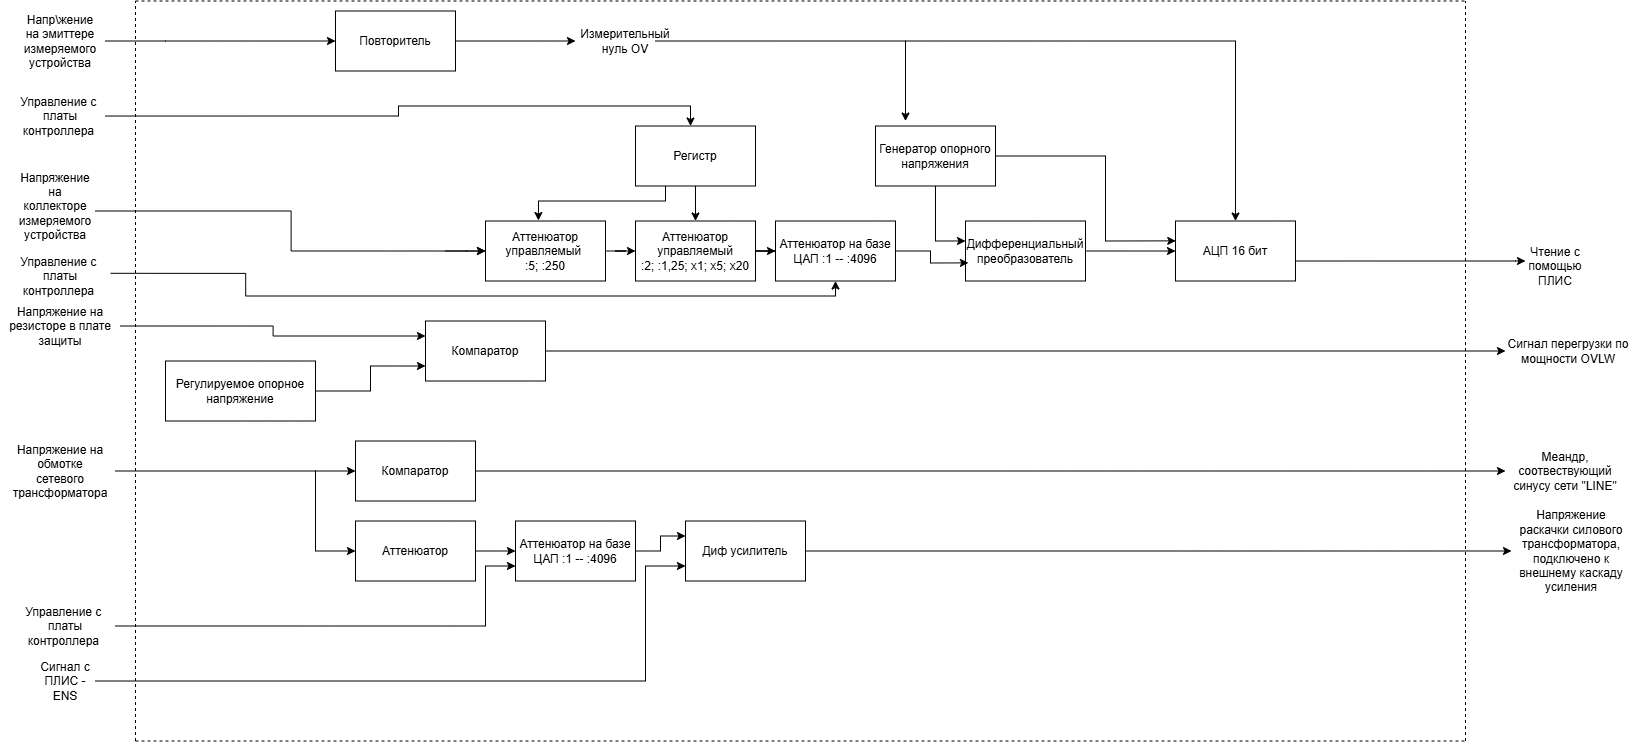

The diagram above was exported from draw.io. Its source (the exported page's mxGraphModel, read from the mxfile embedded in the PNG):
<mxGraphModel dx="2247" dy="982" grid="1" gridSize="10" guides="1" tooltips="1" connect="1" arrows="1" fold="1" page="1" pageScale="1" pageWidth="827" pageHeight="1169" math="0" shadow="0">
  <root>
    <mxCell id="0" />
    <mxCell id="1" parent="0" />
    <mxCell id="x2m9HUgEbU15_7-JY7m--37" edge="1" parent="1" style="edgeStyle=orthogonalEdgeStyle;rounded=0;orthogonalLoop=1;jettySize=auto;html=1;entryX=0;entryY=0.5;entryDx=0;entryDy=0;" target="x2m9HUgEbU15_7-JY7m--2">
      <mxGeometry relative="1" as="geometry">
        <mxPoint x="340" y="250" as="sourcePoint" />
      </mxGeometry>
    </mxCell>
    <mxCell id="x2m9HUgEbU15_7-JY7m--38" edge="1" parent="1" source="x2m9HUgEbU15_7-JY7m--2" style="edgeStyle=orthogonalEdgeStyle;rounded=0;orthogonalLoop=1;jettySize=auto;html=1;entryX=0;entryY=0.5;entryDx=0;entryDy=0;" target="x2m9HUgEbU15_7-JY7m--3">
      <mxGeometry relative="1" as="geometry" />
    </mxCell>
    <mxCell id="x2m9HUgEbU15_7-JY7m--2" parent="1" style="rounded=0;whiteSpace=wrap;html=1;" value="Аттенюатор управляемый&amp;nbsp;&lt;div&gt;:5; :250&lt;/div&gt;" vertex="1">
      <mxGeometry height="60" width="120" x="380" y="220" as="geometry" />
    </mxCell>
    <mxCell id="x2m9HUgEbU15_7-JY7m--42" edge="1" parent="1" source="x2m9HUgEbU15_7-JY7m--3" style="edgeStyle=orthogonalEdgeStyle;rounded=0;orthogonalLoop=1;jettySize=auto;html=1;entryX=0;entryY=0.5;entryDx=0;entryDy=0;" target="x2m9HUgEbU15_7-JY7m--39">
      <mxGeometry relative="1" as="geometry" />
    </mxCell>
    <mxCell id="x2m9HUgEbU15_7-JY7m--3" parent="1" style="rounded=0;whiteSpace=wrap;html=1;" value="Аттенюатор управляемый&lt;div&gt;:2; :1,25; x1; x5; x20&lt;/div&gt;" vertex="1">
      <mxGeometry height="60" width="120" x="530" y="220" as="geometry" />
    </mxCell>
    <mxCell id="x2m9HUgEbU15_7-JY7m--10" edge="1" parent="1" source="x2m9HUgEbU15_7-JY7m--4" style="edgeStyle=orthogonalEdgeStyle;rounded=0;orthogonalLoop=1;jettySize=auto;html=1;entryX=0;entryY=0.5;entryDx=0;entryDy=0;" target="x2m9HUgEbU15_7-JY7m--9">
      <mxGeometry relative="1" as="geometry" />
    </mxCell>
    <mxCell id="x2m9HUgEbU15_7-JY7m--4" parent="1" style="rounded=0;whiteSpace=wrap;html=1;" value="Компаратор" vertex="1">
      <mxGeometry height="60" width="120" x="320" y="320" as="geometry" />
    </mxCell>
    <mxCell id="x2m9HUgEbU15_7-JY7m--6" edge="1" parent="1" source="x2m9HUgEbU15_7-JY7m--5" style="edgeStyle=orthogonalEdgeStyle;rounded=0;orthogonalLoop=1;jettySize=auto;html=1;entryX=0;entryY=0.75;entryDx=0;entryDy=0;" target="x2m9HUgEbU15_7-JY7m--4">
      <mxGeometry relative="1" as="geometry" />
    </mxCell>
    <mxCell id="x2m9HUgEbU15_7-JY7m--5" parent="1" style="rounded=0;whiteSpace=wrap;html=1;" value="Регулируемое опорное напряжение" vertex="1">
      <mxGeometry height="60" width="150" x="60" y="360" as="geometry" />
    </mxCell>
    <mxCell id="x2m9HUgEbU15_7-JY7m--8" edge="1" parent="1" source="x2m9HUgEbU15_7-JY7m--7" style="edgeStyle=orthogonalEdgeStyle;rounded=0;orthogonalLoop=1;jettySize=auto;html=1;entryX=0;entryY=0.25;entryDx=0;entryDy=0;" target="x2m9HUgEbU15_7-JY7m--4">
      <mxGeometry relative="1" as="geometry" />
    </mxCell>
    <mxCell id="x2m9HUgEbU15_7-JY7m--7" parent="1" style="text;html=1;whiteSpace=wrap;strokeColor=none;fillColor=none;align=center;verticalAlign=middle;rounded=0;" value="Напряжение на резисторе в плате защиты" vertex="1">
      <mxGeometry height="30" width="120" x="-105" y="310" as="geometry" />
    </mxCell>
    <mxCell id="x2m9HUgEbU15_7-JY7m--9" parent="1" style="text;html=1;whiteSpace=wrap;strokeColor=none;fillColor=none;align=center;verticalAlign=middle;rounded=0;" value="Сигнал перегрузки по мощности OVLW" vertex="1">
      <mxGeometry height="30" width="126" x="1400" y="335" as="geometry" />
    </mxCell>
    <mxCell id="x2m9HUgEbU15_7-JY7m--15" edge="1" parent="1" source="x2m9HUgEbU15_7-JY7m--11" style="edgeStyle=orthogonalEdgeStyle;rounded=0;orthogonalLoop=1;jettySize=auto;html=1;entryX=0;entryY=0.5;entryDx=0;entryDy=0;" target="x2m9HUgEbU15_7-JY7m--14">
      <mxGeometry relative="1" as="geometry" />
    </mxCell>
    <mxCell id="x2m9HUgEbU15_7-JY7m--11" parent="1" style="rounded=0;whiteSpace=wrap;html=1;" value="Компаратор" vertex="1">
      <mxGeometry height="60" width="120" x="250" y="440" as="geometry" />
    </mxCell>
    <mxCell id="x2m9HUgEbU15_7-JY7m--13" edge="1" parent="1" style="edgeStyle=orthogonalEdgeStyle;rounded=0;orthogonalLoop=1;jettySize=auto;html=1;entryX=0;entryY=0.5;entryDx=0;entryDy=0;" target="x2m9HUgEbU15_7-JY7m--11">
      <mxGeometry relative="1" as="geometry">
        <Array as="points">
          <mxPoint x="210" y="470" />
          <mxPoint x="210" y="470" />
        </Array>
        <mxPoint x="10" y="470" as="sourcePoint" />
      </mxGeometry>
    </mxCell>
    <mxCell id="x2m9HUgEbU15_7-JY7m--12" parent="1" style="text;html=1;whiteSpace=wrap;strokeColor=none;fillColor=none;align=center;verticalAlign=middle;rounded=0;" value="Напряжение на обмотке сетевого трансформатора" vertex="1">
      <mxGeometry height="30" width="90" x="-90" y="455" as="geometry" />
    </mxCell>
    <mxCell id="x2m9HUgEbU15_7-JY7m--14" parent="1" style="text;html=1;whiteSpace=wrap;strokeColor=none;fillColor=none;align=center;verticalAlign=middle;rounded=0;" value="Меандр, соотвествующий синусу сети &quot;LINE&quot;" vertex="1">
      <mxGeometry height="30" width="120" x="1400" y="455" as="geometry" />
    </mxCell>
    <mxCell id="x2m9HUgEbU15_7-JY7m--21" edge="1" parent="1" source="x2m9HUgEbU15_7-JY7m--17" style="edgeStyle=orthogonalEdgeStyle;rounded=0;orthogonalLoop=1;jettySize=auto;html=1;">
      <mxGeometry relative="1" as="geometry">
        <mxPoint x="470" y="40" as="targetPoint" />
      </mxGeometry>
    </mxCell>
    <mxCell id="x2m9HUgEbU15_7-JY7m--17" parent="1" style="rounded=0;whiteSpace=wrap;html=1;" value="Повторитель" vertex="1">
      <mxGeometry height="60" width="120" x="230" y="10" as="geometry" />
    </mxCell>
    <mxCell id="x2m9HUgEbU15_7-JY7m--19" edge="1" parent="1" style="edgeStyle=orthogonalEdgeStyle;rounded=0;orthogonalLoop=1;jettySize=auto;html=1;entryX=0;entryY=0.5;entryDx=0;entryDy=0;" target="x2m9HUgEbU15_7-JY7m--17">
      <mxGeometry relative="1" as="geometry">
        <Array as="points">
          <mxPoint x="60" y="40" />
        </Array>
        <mxPoint y="40" as="sourcePoint" />
      </mxGeometry>
    </mxCell>
    <mxCell id="x2m9HUgEbU15_7-JY7m--18" parent="1" style="text;html=1;whiteSpace=wrap;strokeColor=none;fillColor=none;align=center;verticalAlign=middle;rounded=0;" value="Напр\жение на эмиттере измеряемого устройства" vertex="1">
      <mxGeometry height="30" width="60" x="-75" y="25" as="geometry" />
    </mxCell>
    <mxCell id="x2m9HUgEbU15_7-JY7m--55" edge="1" parent="1" source="x2m9HUgEbU15_7-JY7m--20" style="edgeStyle=orthogonalEdgeStyle;rounded=0;orthogonalLoop=1;jettySize=auto;html=1;">
      <mxGeometry relative="1" as="geometry">
        <mxPoint x="800" y="120" as="targetPoint" />
      </mxGeometry>
    </mxCell>
    <mxCell id="x2m9HUgEbU15_7-JY7m--20" parent="1" style="text;html=1;whiteSpace=wrap;strokeColor=none;fillColor=none;align=center;verticalAlign=middle;rounded=0;" value="Измерительный нуль OV" vertex="1">
      <mxGeometry height="30" width="60" x="490" y="25" as="geometry" />
    </mxCell>
    <mxCell id="x2m9HUgEbU15_7-JY7m--26" edge="1" parent="1" source="x2m9HUgEbU15_7-JY7m--22" style="edgeStyle=orthogonalEdgeStyle;rounded=0;orthogonalLoop=1;jettySize=auto;html=1;entryX=0;entryY=0.5;entryDx=0;entryDy=0;" target="x2m9HUgEbU15_7-JY7m--25">
      <mxGeometry relative="1" as="geometry" />
    </mxCell>
    <mxCell id="x2m9HUgEbU15_7-JY7m--22" parent="1" style="rounded=0;whiteSpace=wrap;html=1;" value="Аттенюатор" vertex="1">
      <mxGeometry height="60" width="120" x="250" y="520" as="geometry" />
    </mxCell>
    <mxCell id="x2m9HUgEbU15_7-JY7m--23" edge="1" parent="1" style="endArrow=classic;html=1;rounded=0;entryX=0;entryY=0.5;entryDx=0;entryDy=0;" target="x2m9HUgEbU15_7-JY7m--22" value="">
      <mxGeometry height="50" relative="1" width="50" as="geometry">
        <Array as="points">
          <mxPoint x="210" y="550" />
        </Array>
        <mxPoint x="210" y="470" as="sourcePoint" />
        <mxPoint x="320" y="550" as="targetPoint" />
      </mxGeometry>
    </mxCell>
    <mxCell id="x2m9HUgEbU15_7-JY7m--35" edge="1" parent="1" source="x2m9HUgEbU15_7-JY7m--25" style="edgeStyle=orthogonalEdgeStyle;rounded=0;orthogonalLoop=1;jettySize=auto;html=1;entryX=0;entryY=0.25;entryDx=0;entryDy=0;" target="x2m9HUgEbU15_7-JY7m--30">
      <mxGeometry relative="1" as="geometry" />
    </mxCell>
    <mxCell id="x2m9HUgEbU15_7-JY7m--25" parent="1" style="rounded=0;whiteSpace=wrap;html=1;" value="Аттенюатор на базе ЦАП :1 -- :4096" vertex="1">
      <mxGeometry height="60" width="120" x="410" y="520" as="geometry" />
    </mxCell>
    <mxCell id="x2m9HUgEbU15_7-JY7m--28" edge="1" parent="1" source="x2m9HUgEbU15_7-JY7m--27" style="edgeStyle=orthogonalEdgeStyle;rounded=0;orthogonalLoop=1;jettySize=auto;html=1;entryX=0;entryY=0.75;entryDx=0;entryDy=0;" target="x2m9HUgEbU15_7-JY7m--25">
      <mxGeometry relative="1" as="geometry">
        <Array as="points">
          <mxPoint x="380.03" y="625" />
          <mxPoint x="380.03" y="565" />
        </Array>
      </mxGeometry>
    </mxCell>
    <mxCell id="x2m9HUgEbU15_7-JY7m--27" parent="1" style="text;html=1;whiteSpace=wrap;strokeColor=none;fillColor=none;align=center;verticalAlign=middle;rounded=0;" value="Управление с&amp;nbsp; платы контроллера&amp;nbsp;" vertex="1">
      <mxGeometry height="30" width="100" x="-90" y="610" as="geometry" />
    </mxCell>
    <mxCell id="x2m9HUgEbU15_7-JY7m--32" edge="1" parent="1" source="x2m9HUgEbU15_7-JY7m--30" style="edgeStyle=orthogonalEdgeStyle;rounded=0;orthogonalLoop=1;jettySize=auto;html=1;entryX=0;entryY=0.5;entryDx=0;entryDy=0;" target="x2m9HUgEbU15_7-JY7m--31">
      <mxGeometry relative="1" as="geometry" />
    </mxCell>
    <mxCell id="x2m9HUgEbU15_7-JY7m--30" parent="1" style="rounded=0;whiteSpace=wrap;html=1;" value="Диф усилитель" vertex="1">
      <mxGeometry height="60" width="120" x="580" y="520" as="geometry" />
    </mxCell>
    <mxCell id="x2m9HUgEbU15_7-JY7m--31" parent="1" style="text;html=1;whiteSpace=wrap;strokeColor=none;fillColor=none;align=center;verticalAlign=middle;rounded=0;" value="Напряжение раскачки силового трансформатора, подключено к внешнему каскаду усиления" vertex="1">
      <mxGeometry height="30" width="120" x="1406" y="535" as="geometry" />
    </mxCell>
    <mxCell id="x2m9HUgEbU15_7-JY7m--34" edge="1" parent="1" source="x2m9HUgEbU15_7-JY7m--33" style="edgeStyle=orthogonalEdgeStyle;rounded=0;orthogonalLoop=1;jettySize=auto;html=1;entryX=0;entryY=0.75;entryDx=0;entryDy=0;" target="x2m9HUgEbU15_7-JY7m--30">
      <mxGeometry relative="1" as="geometry">
        <Array as="points">
          <mxPoint x="540" y="680" />
          <mxPoint x="540" y="565" />
        </Array>
        <mxPoint x="170" y="680" as="targetPoint" />
      </mxGeometry>
    </mxCell>
    <mxCell id="x2m9HUgEbU15_7-JY7m--33" parent="1" style="text;html=1;whiteSpace=wrap;strokeColor=none;fillColor=none;align=center;verticalAlign=middle;rounded=0;" value="Сигнал с ПЛИС - ENS" vertex="1">
      <mxGeometry height="30" width="60" x="-70" y="665" as="geometry" />
    </mxCell>
    <mxCell id="x2m9HUgEbU15_7-JY7m--39" parent="1" style="rounded=0;whiteSpace=wrap;html=1;" value="Аттенюатор на базе ЦАП :1 -- :4096" vertex="1">
      <mxGeometry height="60" width="120" x="670" y="220" as="geometry" />
    </mxCell>
    <mxCell id="x2m9HUgEbU15_7-JY7m--41" edge="1" parent="1" source="x2m9HUgEbU15_7-JY7m--40" style="edgeStyle=orthogonalEdgeStyle;rounded=0;orthogonalLoop=1;jettySize=auto;html=1;entryX=0.5;entryY=0;entryDx=0;entryDy=0;" target="x2m9HUgEbU15_7-JY7m--3">
      <mxGeometry relative="1" as="geometry" />
    </mxCell>
    <mxCell id="x2m9HUgEbU15_7-JY7m--40" parent="1" style="rounded=0;whiteSpace=wrap;html=1;" value="Регистр" vertex="1">
      <mxGeometry height="60" width="120" x="530" y="125" as="geometry" />
    </mxCell>
    <mxCell id="x2m9HUgEbU15_7-JY7m--44" edge="1" parent="1" style="edgeStyle=orthogonalEdgeStyle;rounded=0;orthogonalLoop=1;jettySize=auto;html=1;entryX=0.5;entryY=0;entryDx=0;entryDy=0;">
      <mxGeometry relative="1" as="geometry">
        <mxPoint y="115.02857142857147" as="sourcePoint" />
        <mxPoint x="585" y="125" as="targetPoint" />
      </mxGeometry>
    </mxCell>
    <mxCell id="x2m9HUgEbU15_7-JY7m--43" parent="1" style="text;html=1;whiteSpace=wrap;strokeColor=none;fillColor=none;align=center;verticalAlign=middle;rounded=0;" value="Управление с&amp;nbsp; платы контроллера&amp;nbsp;" vertex="1">
      <mxGeometry height="30" width="100" x="-95" y="100" as="geometry" />
    </mxCell>
    <mxCell id="x2m9HUgEbU15_7-JY7m--46" edge="1" parent="1" source="x2m9HUgEbU15_7-JY7m--45" style="edgeStyle=orthogonalEdgeStyle;rounded=0;orthogonalLoop=1;jettySize=auto;html=1;entryX=0.5;entryY=1;entryDx=0;entryDy=0;exitX=1.002;exitY=0.41;exitDx=0;exitDy=0;exitPerimeter=0;" target="x2m9HUgEbU15_7-JY7m--39">
      <mxGeometry relative="1" as="geometry">
        <Array as="points">
          <mxPoint x="140.12" y="272.32" />
          <mxPoint x="140.12" y="295.04" />
          <mxPoint x="730" y="295.04" />
        </Array>
        <mxPoint x="140.03" y="270" as="sourcePoint" />
        <mxPoint x="746.77" y="270" as="targetPoint" />
      </mxGeometry>
    </mxCell>
    <mxCell id="x2m9HUgEbU15_7-JY7m--45" parent="1" style="text;html=1;whiteSpace=wrap;strokeColor=none;fillColor=none;align=center;verticalAlign=middle;rounded=0;" value="Управление с&amp;nbsp; платы контроллера&amp;nbsp;" vertex="1">
      <mxGeometry height="30" width="100" x="-95" y="260" as="geometry" />
    </mxCell>
    <mxCell id="x2m9HUgEbU15_7-JY7m--47" edge="1" parent="1" source="x2m9HUgEbU15_7-JY7m--40" style="edgeStyle=orthogonalEdgeStyle;rounded=0;orthogonalLoop=1;jettySize=auto;html=1;entryX=0.441;entryY=-0.008;entryDx=0;entryDy=0;entryPerimeter=0;" target="x2m9HUgEbU15_7-JY7m--2">
      <mxGeometry relative="1" as="geometry">
        <Array as="points">
          <mxPoint x="560.03" y="200.03" />
          <mxPoint x="432.89" y="200.03" />
        </Array>
      </mxGeometry>
    </mxCell>
    <mxCell id="x2m9HUgEbU15_7-JY7m--53" edge="1" parent="1" source="x2m9HUgEbU15_7-JY7m--48" style="edgeStyle=orthogonalEdgeStyle;rounded=0;orthogonalLoop=1;jettySize=auto;html=1;entryX=0;entryY=0.5;entryDx=0;entryDy=0;" target="x2m9HUgEbU15_7-JY7m--52">
      <mxGeometry relative="1" as="geometry" />
    </mxCell>
    <mxCell id="x2m9HUgEbU15_7-JY7m--48" parent="1" style="rounded=0;whiteSpace=wrap;html=1;" value="Дифференциальный преобразователь" vertex="1">
      <mxGeometry height="60" width="120" x="860" y="220" as="geometry" />
    </mxCell>
    <mxCell id="x2m9HUgEbU15_7-JY7m--49" parent="1" style="rounded=0;whiteSpace=wrap;html=1;" value="Генератор опорного напряжения" vertex="1">
      <mxGeometry height="60" width="120" x="770" y="125" as="geometry" />
    </mxCell>
    <mxCell id="x2m9HUgEbU15_7-JY7m--50" edge="1" parent="1" source="x2m9HUgEbU15_7-JY7m--49" style="edgeStyle=orthogonalEdgeStyle;rounded=0;orthogonalLoop=1;jettySize=auto;html=1;entryX=0;entryY=0.333;entryDx=0;entryDy=0;entryPerimeter=0;" target="x2m9HUgEbU15_7-JY7m--48">
      <mxGeometry relative="1" as="geometry" />
    </mxCell>
    <mxCell id="x2m9HUgEbU15_7-JY7m--51" edge="1" parent="1" source="x2m9HUgEbU15_7-JY7m--39" style="edgeStyle=orthogonalEdgeStyle;rounded=0;orthogonalLoop=1;jettySize=auto;html=1;entryX=0.024;entryY=0.698;entryDx=0;entryDy=0;entryPerimeter=0;" target="x2m9HUgEbU15_7-JY7m--48">
      <mxGeometry relative="1" as="geometry" />
    </mxCell>
    <mxCell id="x2m9HUgEbU15_7-JY7m--58" edge="1" parent="1" style="edgeStyle=orthogonalEdgeStyle;rounded=0;orthogonalLoop=1;jettySize=auto;html=1;exitX=1;exitY=0.25;exitDx=0;exitDy=0;">
      <mxGeometry relative="1" as="geometry">
        <Array as="points">
          <mxPoint x="1190" y="260" />
          <mxPoint x="1410" y="260" />
        </Array>
        <mxPoint x="1190" y="230" as="sourcePoint" />
        <mxPoint x="1420" y="260" as="targetPoint" />
      </mxGeometry>
    </mxCell>
    <mxCell id="x2m9HUgEbU15_7-JY7m--52" parent="1" style="rounded=0;whiteSpace=wrap;html=1;" value="АЦП 16 бит" vertex="1">
      <mxGeometry height="60" width="120" x="1070" y="220" as="geometry" />
    </mxCell>
    <mxCell id="x2m9HUgEbU15_7-JY7m--54" edge="1" parent="1" source="x2m9HUgEbU15_7-JY7m--49" style="edgeStyle=orthogonalEdgeStyle;rounded=0;orthogonalLoop=1;jettySize=auto;html=1;entryX=0.002;entryY=0.331;entryDx=0;entryDy=0;entryPerimeter=0;" target="x2m9HUgEbU15_7-JY7m--52">
      <mxGeometry relative="1" as="geometry">
        <Array as="points">
          <mxPoint x="1000" y="155" />
          <mxPoint x="1000" y="239.9" />
        </Array>
      </mxGeometry>
    </mxCell>
    <mxCell id="x2m9HUgEbU15_7-JY7m--56" edge="1" parent="1" style="endArrow=classic;html=1;rounded=0;entryX=0.5;entryY=0;entryDx=0;entryDy=0;" target="x2m9HUgEbU15_7-JY7m--52" value="">
      <mxGeometry height="50" relative="1" width="50" as="geometry">
        <Array as="points">
          <mxPoint x="1130" y="40" />
        </Array>
        <mxPoint x="800" y="40" as="sourcePoint" />
        <mxPoint x="700" y="150" as="targetPoint" />
      </mxGeometry>
    </mxCell>
    <mxCell id="x2m9HUgEbU15_7-JY7m--57" parent="1" style="text;html=1;whiteSpace=wrap;strokeColor=none;fillColor=none;align=center;verticalAlign=middle;rounded=0;" value="Чтение с помощью ПЛИС" vertex="1">
      <mxGeometry height="30" width="60" x="1420" y="250" as="geometry" />
    </mxCell>
    <mxCell id="x2m9HUgEbU15_7-JY7m--63" edge="1" parent="1" style="edgeStyle=orthogonalEdgeStyle;rounded=0;orthogonalLoop=1;jettySize=auto;html=1;entryX=0;entryY=0.5;entryDx=0;entryDy=0;" target="x2m9HUgEbU15_7-JY7m--2">
      <mxGeometry relative="1" as="geometry">
        <mxPoint x="-10" y="210" as="sourcePoint" />
      </mxGeometry>
    </mxCell>
    <mxCell id="x2m9HUgEbU15_7-JY7m--62" parent="1" style="text;html=1;whiteSpace=wrap;strokeColor=none;fillColor=none;align=center;verticalAlign=middle;rounded=0;" value="Напряжение на коллекторе измеряемого устройства" vertex="1">
      <mxGeometry height="30" width="60" x="-80" y="190" as="geometry" />
    </mxCell>
    <mxCell id="x2m9HUgEbU15_7-JY7m--69" edge="1" parent="1" style="endArrow=none;dashed=1;html=1;rounded=0;" value="">
      <mxGeometry height="50" relative="1" width="50" as="geometry">
        <mxPoint x="30" y="740" as="sourcePoint" />
        <mxPoint x="30" as="targetPoint" />
      </mxGeometry>
    </mxCell>
    <mxCell id="x2m9HUgEbU15_7-JY7m--70" edge="1" parent="1" style="endArrow=none;dashed=1;html=1;rounded=0;" value="">
      <mxGeometry height="50" relative="1" width="50" as="geometry">
        <mxPoint x="30" y="740" as="sourcePoint" />
        <mxPoint x="1360" y="740" as="targetPoint" />
      </mxGeometry>
    </mxCell>
    <mxCell id="x2m9HUgEbU15_7-JY7m--71" edge="1" parent="1" style="endArrow=none;dashed=1;html=1;rounded=0;" value="">
      <mxGeometry height="50" relative="1" width="50" as="geometry">
        <mxPoint x="1360" y="740" as="sourcePoint" />
        <mxPoint x="1360" as="targetPoint" />
      </mxGeometry>
    </mxCell>
    <mxCell id="x2m9HUgEbU15_7-JY7m--72" edge="1" parent="1" style="endArrow=none;dashed=1;html=1;strokeWidth=1;rounded=0;" value="">
      <mxGeometry height="50" relative="1" width="50" as="geometry">
        <mxPoint x="30" as="sourcePoint" />
        <mxPoint x="1360" as="targetPoint" />
      </mxGeometry>
    </mxCell>
  </root>
</mxGraphModel>